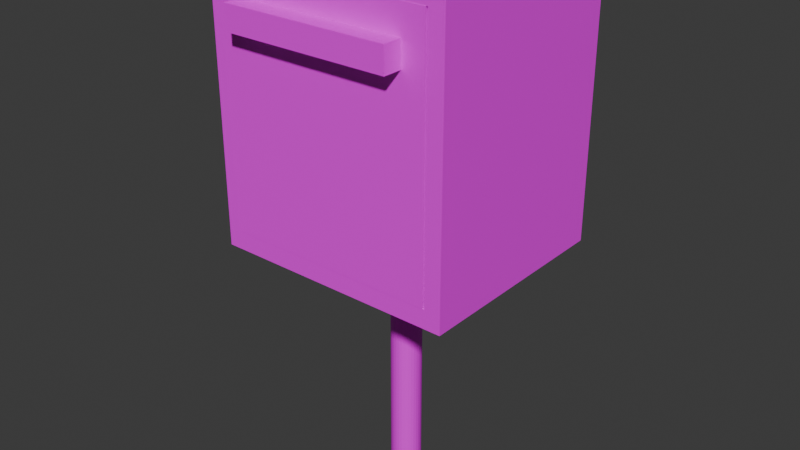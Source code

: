 # Source: mailbox.blend  (saved by Blender 5.1.29; exported with 4.5.12 LTS)
import bpy
from mathutils import Matrix  # noqa: F401  (used for matrix-valued properties, if any)

bpy.ops.wm.read_factory_settings(use_empty=True)
scene = bpy.context.scene
scene.name = 'Scene'

# ---- collections
col_collection = bpy.data.collections.new('Collection'); scene.collection.children.link(col_collection)

# ---- images (referenced by path relative to the original .blend; pixels are not part of the script)
import os
ASSET_DIR = os.environ.get("B2B_ASSET_DIR", "")  # directory of the original .blend (textures are referenced by path, not embedded)
HERE = os.path.dirname(os.path.abspath(__file__))  # packed textures are extracted next to this script under _unpacked/

def load_image(name, relpath, width, height, colorspace="sRGB"):
    """Load a texture the original file referenced (path relative to the .blend, or extracted next to this script)."""
    p = next((c for c in (os.path.join(HERE, relpath), os.path.join(ASSET_DIR, relpath)) if relpath and os.path.exists(c)), "")
    if p:
        img = bpy.data.images.load(p, check_existing=True)
        img.name = name
    else:  # same state as the original file: an image datablock whose file is absent (Cycles renders it pink)
        img = bpy.data.images.new(name, width, height)
        img.source = "FILE"
        img.filepath = "//" + (relpath or name)
    img.colorspace_settings.name = colorspace
    return img
img_industrial_skies_1x_png = load_image('industrial-skies-1x.png', 'industrial-skies-1x.png', 1024, 1024, 'sRGB')

# ---- materials (node trees are filled in below, after node groups)
mat_mat = bpy.data.materials.new('mat')
mat_mat.alpha_threshold = 0.0
mat_mat.use_backface_culling_lightprobe_volume = False
mat_mat.use_transparent_shadow = False
mat_mat.roughness = 0.5
mat_mat.line_color = (0.0, 0.0, 0.0, 1.0)

# ---- material node trees
mat_mat.use_nodes = True; mat_mat.node_tree.nodes.clear()
_N = mat_mat.node_tree.nodes; _L = mat_mat.node_tree.links
n0 = _N.new('ShaderNodeOutputMaterial'); n0.name = 'Material Output'; n0.location = (300, 300)
n1 = _N.new('ShaderNodeBsdfPrincipled'); n1.name = 'Principled BSDF'; n1.location = (10, 300)
n1.inputs[3].default_value = 1.45
n2 = _N.new('ShaderNodeTexImage'); n2.name = 'Image Texture'; n2.location = (-308, 278)
n2.image = img_industrial_skies_1x_png
n2.interpolation = 'Closest'
_L.new(n1.outputs[0], n0.inputs[0])
_L.new(n2.outputs[0], n1.inputs[0])
n0.is_active_output = True

# ---- world
world_world = bpy.data.worlds.new('World'); scene.world = world_world
world_world.use_nodes = True; world_world.node_tree.nodes.clear()
_N = world_world.node_tree.nodes; _L = world_world.node_tree.links
n0 = _N.new('ShaderNodeOutputWorld'); n0.name = 'World Output'; n0.location = (300, 300)
n1 = _N.new('ShaderNodeBackground'); n1.name = 'Background'; n1.location = (10, 300)
n1.inputs[0].default_value = (0.05088, 0.05088, 0.05088, 1.0)
_L.new(n1.outputs[0], n0.inputs[0])
n0.is_active_output = True
world_world.color = (0.05088, 0.05088, 0.05088)
world_world.use_sun_shadow = False
world_world.sun_shadow_jitter_overblur = 0.0

# ---- meshes
me_cube = bpy.data.meshes.new('Cube')
me_cube.from_pydata([(0.8705, -0.8757, 1.017), (0.8705, -0.8757, -1.017), (-0.8705, -0.8757, 1.017), (-0.8705, -0.8757, -1.017), (1.0, 0.8757, 1.168), (1.0, 0.8757, -1.168), (-1.0, 0.8757, 1.168), (-1.0, 0.8757, -1.168), (1.0, -0.8757, 1.168), (1.0, -0.8757, -1.168), (-1.0, -0.8757, 1.168), (-1.0, -0.8757, -1.168), (0.8705, 0.7247, 1.017), (0.8705, 0.7247, -1.017), (-0.8705, 0.7247, 1.017), (-0.8705, 0.7247, -1.017)], [], [(8, 4, 6, 10), (11, 10, 6, 7), (7, 6, 4, 5), (5, 9, 11, 7), (0, 2, 14, 12), (5, 4, 8, 9), (0, 1, 9, 8), (3, 2, 10, 11), (2, 0, 8, 10), (1, 3, 11, 9), (13, 12, 14, 15), (1, 0, 12, 13), (3, 1, 13, 15), (2, 3, 15, 14)])
_uv = me_cube.uv_layers.new(name='UVMap')
_uv.uv.foreach_set('vector', [0.5468, 0.53, 0.5468, 0.53, 0.5468, 0.53, 0.5468, 0.53, 0.5468, 0.53, 0.5468, 0.53, 0.5468, 0.53, 0.5468, 0.53, 0.5468, 0.53, 0.5468, 0.53, 0.5468, 0.53, 0.5468, 0.53, 0.5468, 0.53, 0.5468, 0.53, 0.5468, 0.53, 0.5468, 0.53, 0.4804, 0.4513, 0.4804, 0.4513, 0.4804, 0.4513, 0.4804, 0.4513, 0.5468, 0.53, 0.5468, 0.53, 0.5468, 0.53, 0.5468, 0.53, 0.5468, 0.53, 0.5468, 0.53, 0.5468, 0.53, 0.5468, 0.53, 0.5468, 0.53, 0.5468, 0.53, 0.5468, 0.53, 0.5468, 0.53, 0.5468, 0.53, 0.5468, 0.53, 0.5468, 0.53, 0.5468, 0.53, 0.5468, 0.53, 0.5468, 0.53, 0.5468, 0.53, 0.5468, 0.53, 0.4804, 0.4513, 0.4804, 0.4513, 0.4804, 0.4513, 0.4804, 0.4513, 0.4804, 0.4513, 0.4804, 0.4513, 0.4804, 0.4513, 0.4804, 0.4513, 0.4804, 0.4513, 0.4804, 0.4513, 0.4804, 0.4513, 0.4804, 0.4513, 0.4804, 0.4513, 0.4804, 0.4513, 0.4804, 0.4513, 0.4804, 0.4513])
me_cube.materials.append(mat_mat)
me_cube.use_mirror_vertex_groups = False
me_cube.update()
me_cube_001 = bpy.data.meshes.new('Cube.001')
me_cube_001.from_pydata([(1.681, 0.04897, 1.017), (1.681, 0.04897, -1.017), (-0.05999, 0.04897, 1.017), (-0.05999, 0.04897, -1.017), (1.681, -0.04896, 1.017), (1.681, -0.04896, -1.017), (-0.05999, -0.04896, 1.017), (-0.05999, -0.04896, -1.017)], [], [(1, 3, 2, 0), (5, 4, 6, 7), (0, 2, 6, 4), (1, 0, 4, 5), (3, 1, 5, 7), (2, 3, 7, 6)])
_uv = me_cube_001.uv_layers.new(name='UVMap')
_uv.uv.foreach_set('vector', [0.5312, 0.4375, 0.5312, 0.4375, 0.5312, 0.4375, 0.5312, 0.4375, 0.5312, 0.4375, 0.5312, 0.4375, 0.5312, 0.4375, 0.5312, 0.4375, 0.5312, 0.4375, 0.5312, 0.4375, 0.5312, 0.4375, 0.5312, 0.4375, 0.5312, 0.4375, 0.5312, 0.4375, 0.5312, 0.4375, 0.5312, 0.4375, 0.5312, 0.4375, 0.5312, 0.4375, 0.5312, 0.4375, 0.5312, 0.4375, 0.5312, 0.4375, 0.5312, 0.4375, 0.5312, 0.4375, 0.5312, 0.4375])
me_cube_001.materials.append(mat_mat)
me_cube_001.use_mirror_vertex_groups = False
me_cube_001.update()
me_cube_002 = bpy.data.meshes.new('Cube.002')
me_cube_002.from_pydata([(-0.05591, 0.8722, 0.8705), (-0.05591, 0.8722, -0.8705), (-0.05591, -0.8688, 0.8705), (-0.05591, -0.8688, -0.8705), (0.05591, 0.8722, 0.8705), (0.05591, 0.8722, -0.8705), (0.05591, -0.8688, 0.8705), (0.05591, -0.8688, -0.8705)], [], [(1, 3, 2, 0), (5, 4, 6, 7), (0, 2, 6, 4), (1, 0, 4, 5), (3, 1, 5, 7), (2, 3, 7, 6)])
_uv = me_cube_002.uv_layers.new(name='UVMap')
_uv.uv.foreach_set('vector', [0.4795, 0.4844, 0.4795, 0.4844, 0.4795, 0.4844, 0.4795, 0.4844, 0.4795, 0.4844, 0.4795, 0.4844, 0.4795, 0.4844, 0.4795, 0.4844, 0.4795, 0.4844, 0.4795, 0.4844, 0.4795, 0.4844, 0.4795, 0.4844, 0.4795, 0.4844, 0.4795, 0.4844, 0.4795, 0.4844, 0.4795, 0.4844, 0.4795, 0.4844, 0.4795, 0.4844, 0.4795, 0.4844, 0.4795, 0.4844, 0.4795, 0.4844, 0.4795, 0.4844, 0.4795, 0.4844, 0.4795, 0.4844])
me_cube_002.materials.append(mat_mat)
me_cube_002.use_mirror_vertex_groups = False
me_cube_002.update()
me_cylinder = bpy.data.meshes.new('Cylinder')
me_cylinder.from_pydata([(0.1265, 3.972e-08, -1.0), (0.1265, 3.972e-08, 1.0), (0.1241, -0.02468, -1.0), (0.1241, -0.02468, 1.0), (0.1169, -0.04842, -1.0), (0.1169, -0.04842, 1.0), (0.1052, -0.07029, -1.0), (0.1052, -0.07029, 1.0), (0.08946, -0.08946, -1.0), (0.08946, -0.08946, 1.0), (0.07029, -0.1052, -1.0), (0.07029, -0.1052, 1.0), (0.04842, -0.1169, -1.0), (0.04842, -0.1169, 1.0), (0.02468, -0.1241, -1.0), (0.02468, -0.1241, 1.0), (3.972e-08, -0.1265, -1.0), (3.972e-08, -0.1265, 1.0), (-0.02468, -0.1241, -1.0), (-0.02468, -0.1241, 1.0), (-0.04842, -0.1169, -1.0), (-0.04842, -0.1169, 1.0), (-0.07029, -0.1052, -1.0), (-0.07029, -0.1052, 1.0), (-0.08946, -0.08946, -1.0), (-0.08946, -0.08946, 1.0), (-0.1052, -0.07029, -1.0), (-0.1052, -0.07029, 1.0), (-0.1169, -0.04842, -1.0), (-0.1169, -0.04842, 1.0), (-0.1241, -0.02468, -1.0), (-0.1241, -0.02468, 1.0), (-0.1265, -3.972e-08, -1.0), (-0.1265, -3.972e-08, 1.0), (-0.1241, 0.02468, -1.0), (-0.1241, 0.02468, 1.0), (-0.1169, 0.04842, -1.0), (-0.1169, 0.04842, 1.0), (-0.1052, 0.07029, -1.0), (-0.1052, 0.07029, 1.0), (-0.08946, 0.08946, -1.0), (-0.08946, 0.08946, 1.0), (-0.07029, 0.1052, -1.0), (-0.07029, 0.1052, 1.0), (-0.04842, 0.1169, -1.0), (-0.04842, 0.1169, 1.0), (-0.02468, 0.1241, -1.0), (-0.02468, 0.1241, 1.0), (-3.972e-08, 0.1265, -1.0), (-3.972e-08, 0.1265, 1.0), (0.02468, 0.1241, -1.0), (0.02468, 0.1241, 1.0), (0.04842, 0.1169, -1.0), (0.04842, 0.1169, 1.0), (0.07029, 0.1052, -1.0), (0.07029, 0.1052, 1.0), (0.08946, 0.08946, -1.0), (0.08946, 0.08946, 1.0), (0.1052, 0.07029, -1.0), (0.1052, 0.07029, 1.0), (0.1169, 0.04842, -1.0), (0.1169, 0.04842, 1.0), (0.1241, 0.02468, -1.0), (0.1241, 0.02468, 1.0)], [], [(0, 1, 3, 2), (2, 3, 5, 4), (4, 5, 7, 6), (6, 7, 9, 8), (8, 9, 11, 10), (10, 11, 13, 12), (12, 13, 15, 14), (14, 15, 17, 16), (16, 17, 19, 18), (18, 19, 21, 20), (20, 21, 23, 22), (22, 23, 25, 24), (24, 25, 27, 26), (26, 27, 29, 28), (28, 29, 31, 30), (30, 31, 33, 32), (32, 33, 35, 34), (34, 35, 37, 36), (36, 37, 39, 38), (38, 39, 41, 40), (40, 41, 43, 42), (42, 43, 45, 44), (44, 45, 47, 46), (46, 47, 49, 48), (48, 49, 51, 50), (50, 51, 53, 52), (52, 53, 55, 54), (54, 55, 57, 56), (56, 57, 59, 58), (58, 59, 61, 60), (3, 1, 63, 61, 59, 57, 55, 53, 51, 49, 47, 45, 43, 41, 39, 37, 35, 33, 31, 29, 27, 25, 23, 21, 19, 17, 15, 13, 11, 9, 7, 5), (60, 61, 63, 62), (62, 63, 1, 0), (0, 2, 4, 6, 8, 10, 12, 14, 16, 18, 20, 22, 24, 26, 28, 30, 32, 34, 36, 38, 40, 42, 44, 46, 48, 50, 52, 54, 56, 58, 60, 62)])
_uv = me_cylinder.uv_layers.new(name='UVMap')
_uv.uv.foreach_set('vector', [0.1543, 0.6875, 0.1543, 0.6875, 0.1543, 0.6875, 0.1543, 0.6875, 0.1543, 0.6875, 0.1543, 0.6875, 0.1543, 0.6875, 0.1543, 0.6875, 0.1543, 0.6875, 0.1543, 0.6875, 0.1543, 0.6875, 0.1543, 0.6875, 0.1543, 0.6875, 0.1543, 0.6875, 0.1543, 0.6875, 0.1543, 0.6875, 0.1543, 0.6875, 0.1543, 0.6875, 0.1543, 0.6875, 0.1543, 0.6875, 0.1543, 0.6875, 0.1543, 0.6875, 0.1543, 0.6875, 0.1543, 0.6875, 0.1543, 0.6875, 0.1543, 0.6875, 0.1543, 0.6875, 0.1543, 0.6875, 0.1543, 0.6875, 0.1543, 0.6875, 0.1543, 0.6875, 0.1543, 0.6875, 0.1543, 0.6875, 0.1543, 0.6875, 0.1543, 0.6875, 0.1543, 0.6875, 0.1543, 0.6875, 0.1543, 0.6875, 0.1543, 0.6875, 0.1543, 0.6875, 0.1543, 0.6875, 0.1543, 0.6875, 0.1543, 0.6875, 0.1543, 0.6875, 0.1543, 0.6875, 0.1543, 0.6875, 0.1543, 0.6875, 0.1543, 0.6875, 0.1543, 0.6875, 0.1543, 0.6875, 0.1543, 0.6875, 0.1543, 0.6875, 0.1543, 0.6875, 0.1543, 0.6875, 0.1543, 0.6875, 0.1543, 0.6875, 0.1543, 0.6875, 0.1543, 0.6875, 0.1543, 0.6875, 0.1543, 0.6875, 0.1543, 0.6875, 0.1543, 0.6875, 0.1543, 0.6875, 0.1543, 0.6875, 0.1543, 0.6875, 0.1543, 0.6875, 0.1543, 0.6875, 0.1543, 0.6875, 0.1543, 0.6875, 0.1543, 0.6875, 0.1543, 0.6875, 0.1543, 0.6875, 0.1543, 0.6875, 0.1543, 0.6875, 0.1543, 0.6875, 0.1543, 0.6875, 0.1543, 0.6875, 0.1543, 0.6875, 0.1543, 0.6875, 0.1543, 0.6875, 0.1543, 0.6875, 0.1543, 0.6875, 0.1543, 0.6875, 0.1543, 0.6875, 0.1543, 0.6875, 0.1543, 0.6875, 0.1543, 0.6875, 0.1543, 0.6875, 0.1543, 0.6875, 0.1543, 0.6875, 0.1543, 0.6875, 0.1543, 0.6875, 0.1543, 0.6875, 0.1543, 0.6875, 0.1543, 0.6875, 0.1543, 0.6875, 0.1543, 0.6875, 0.1543, 0.6875, 0.1543, 0.6875, 0.1543, 0.6875, 0.1543, 0.6875, 0.1543, 0.6875, 0.1543, 0.6875, 0.1543, 0.6875, 0.1543, 0.6875, 0.1543, 0.6875, 0.1543, 0.6875, 0.1543, 0.6875, 0.1543, 0.6875, 0.1543, 0.6875, 0.1543, 0.6875, 0.1543, 0.6875, 0.1543, 0.6875, 0.1543, 0.6875, 0.1543, 0.6875, 0.1543, 0.6875, 0.1543, 0.6875, 0.1543, 0.6875, 0.1543, 0.6875, 0.1543, 0.6875, 0.1543, 0.6875, 0.1543, 0.6875, 0.1543, 0.6875, 0.1543, 0.6875, 0.1543, 0.6875, 0.1543, 0.6875, 0.1543, 0.6875, 0.1543, 0.6875, 0.1543, 0.6875, 0.1543, 0.6875, 0.1543, 0.6875, 0.1543, 0.6875, 0.1543, 0.6875, 0.1543, 0.6875, 0.1543, 0.6875, 0.1543, 0.6875, 0.1543, 0.6875, 0.1543, 0.6875, 0.1543, 0.6875, 0.1543, 0.6875, 0.1543, 0.6875, 0.1543, 0.6875, 0.1543, 0.6875, 0.1543, 0.6875, 0.1543, 0.6875, 0.1543, 0.6875, 0.1543, 0.6875, 0.1543, 0.6875, 0.1543, 0.6875, 0.1543, 0.6875, 0.1543, 0.6875, 0.1543, 0.6875, 0.1543, 0.6875, 0.1543, 0.6875, 0.1543, 0.6875, 0.1543, 0.6875, 0.1543, 0.6875, 0.1543, 0.6875, 0.1543, 0.6875, 0.1543, 0.6875, 0.1543, 0.6875, 0.1543, 0.6875, 0.1543, 0.6875, 0.1543, 0.6875, 0.1543, 0.6875, 0.1543, 0.6875, 0.1543, 0.6875, 0.1543, 0.6875, 0.1543, 0.6875, 0.1543, 0.6875, 0.1543, 0.6875, 0.1543, 0.6875, 0.1543, 0.6875, 0.1543, 0.6875, 0.1543, 0.6875, 0.1543, 0.6875, 0.1543, 0.6875, 0.1543, 0.6875, 0.1543, 0.6875, 0.1543, 0.6875, 0.1543, 0.6875, 0.1543, 0.6875, 0.1543, 0.6875, 0.1543, 0.6875, 0.1543, 0.6875, 0.1543, 0.6875, 0.1543, 0.6875, 0.1543, 0.6875, 0.1543, 0.6875, 0.1543, 0.6875, 0.1543, 0.6875, 0.1543, 0.6875])
me_cylinder.materials.append(mat_mat)
me_cylinder.update()

# ---- objects
ob_box = bpy.data.objects.new('box', me_cube)
ob_door = bpy.data.objects.new('door', me_cube_001)
ob_slit = bpy.data.objects.new('slit', me_cube_002)
ob_foot = bpy.data.objects.new('foot', me_cylinder)

# ---- transforms, parenting, visibility, modifiers, constraints
ob_box.location = (0.0, 0.0, 0.0)
ob_box.lock_rotations_4d = False
ob_box.empty_display_type = 'ARROWS'
ob_box.lineart.crease_threshold = 0.0
ob_door.parent = ob_box
ob_door.location = (-0.8259, -0.8293, -5.96e-08)
ob_door.lock_rotations_4d = False
ob_door.empty_display_type = 'ARROWS'
ob_door.lineart.crease_threshold = 0.0
_m = ob_door.modifiers.new('Boolean', 'BOOLEAN')
_m.object = ob_slit
ob_slit.parent = ob_door
ob_slit.matrix_parent_inverse = Matrix(((1.0, -0.0, 0.0, 0.8259), (-0.0, 1.0, -0.0, 0.8293), (-0.0, -0.0, 1.0, 5.96e-08), (-0.0, 0.0, -0.0, 1.0)))
ob_slit.location = (-0.01709, -0.8293, 0.692)
ob_slit.rotation_euler = (0.0, 0.0, -1.571)
ob_slit.scale = (3.714, 0.7922, 0.1142)
ob_slit.lock_rotations_4d = False
ob_slit.empty_display_type = 'ARROWS'
ob_slit.lineart.crease_threshold = 0.0
ob_foot.parent = ob_box
ob_foot.location = (0.0, 0.0, -2.146)

# ---- collection membership
col_collection.objects.link(ob_box)
col_collection.objects.link(ob_door)
col_collection.objects.link(ob_slit)
col_collection.objects.link(ob_foot)

# ---- scene / render settings (as saved in the file)
scene.frame_start = 0; scene.frame_end = 20; scene.frame_set(0)
scene.render.engine = 'BLENDER_EEVEE_NEXT'
scene.render.bake_bias = 0.0
scene.render.bake_samples = 0
scene.cycles.sampling_pattern = 'TABULATED_SOBOL'
bpy.context.view_layer.update()

# ---- added for rendering (the .blend has no active camera and no usable light): camera, sun
cam_auto = bpy.data.cameras.new('AutoCamera')
cam_auto.lens = 50.0
cam_auto.sensor_width = 36.0
cam_auto.clip_end = 1000.0
ob_auto_camera = bpy.data.objects.new('AutoCamera', cam_auto)
scene.collection.objects.link(ob_auto_camera)
ob_auto_camera.location = (4.74208, -5.77113, 2.80502)
ob_auto_camera.rotation_euler = (1.09748, -7.21219e-08, 0.694738)
scene.camera = ob_auto_camera
light_auto_sun = bpy.data.lights.new('AutoSun', 'SUN')
light_auto_sun.energy = 3.0
light_auto_sun.angle = 0.0523599
ob_auto_sun = bpy.data.objects.new('AutoSun', light_auto_sun)
scene.collection.objects.link(ob_auto_sun)
ob_auto_sun.rotation_euler = (0.872665, 0.174533, 0.523599)
bpy.context.view_layer.update()

